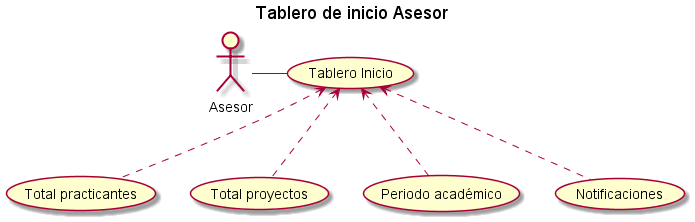

The diagram above was rendered by PlantUML. Its source (embedded in the PNG):
@startuml
title Tablero de inicio Asesor

actor Asesor

(Tablero Inicio) as (ini)
(Total practicantes) as (pra)
(Total proyectos) as (pro)
(Periodo académico) as (pe)
(Notificaciones) as (not)

Asesor - (ini)
(ini)<.-(pra)
(ini)<.-(pro)
(ini)<.-(pe)
(ini)<.-(not)

@enduml